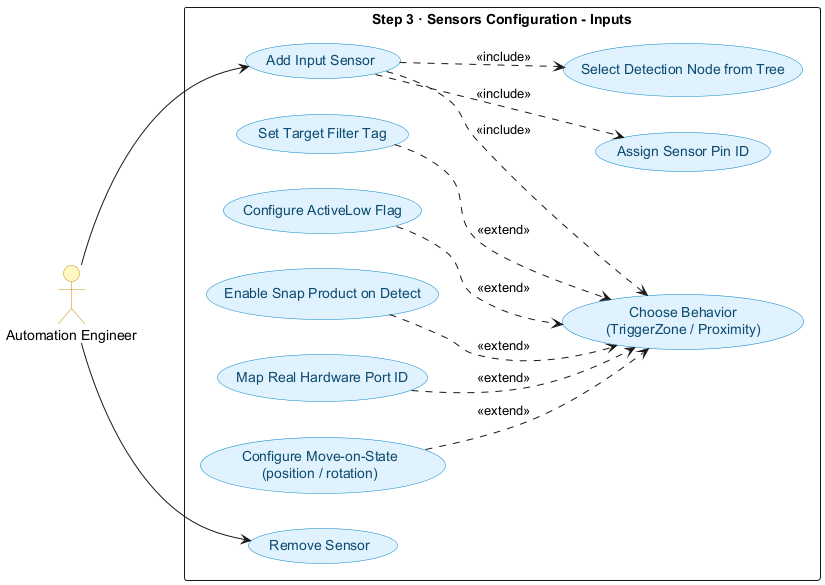

The diagram above was rendered by PlantUML. Its source (embedded in the PNG):
@startuml
left to right direction
skinparam packageStyle rectangle
skinparam usecase {
    BackgroundColor #E0F2FE
    BorderColor #0284C7
    FontColor #0C4A6E
}
skinparam actor {
    BackgroundColor #FEF9C3
    BorderColor #CA8A04
}

actor "Automation Engineer" as Eng

rectangle "Step 3 · Sensors Configuration - Inputs" {
    usecase "Add Input Sensor" as UC3A
    usecase "Assign Sensor Pin ID" as UC3B
    usecase "Select Detection Node from Tree" as UC3C
    usecase "Choose Behavior\n(TriggerZone / Proximity)" as UC3D
    usecase "Set Target Filter Tag" as UC3E
    usecase "Configure ActiveLow Flag" as UC3F
    usecase "Enable Snap Product on Detect" as UC3G
    usecase "Map Real Hardware Port ID" as UC3H
    usecase "Configure Move-on-State\n(position / rotation)" as UC3I
    usecase "Remove Sensor" as UC3J

    UC3A ..> UC3B : <<include>>
    UC3A ..> UC3C : <<include>>
    UC3A ..> UC3D : <<include>>
    UC3E ..> UC3D : <<extend>>
    UC3F ..> UC3D : <<extend>>
    UC3G ..> UC3D : <<extend>>
    UC3H ..> UC3D : <<extend>>
    UC3I ..> UC3D : <<extend>>
}

Eng --> UC3A
Eng --> UC3J
@enduml